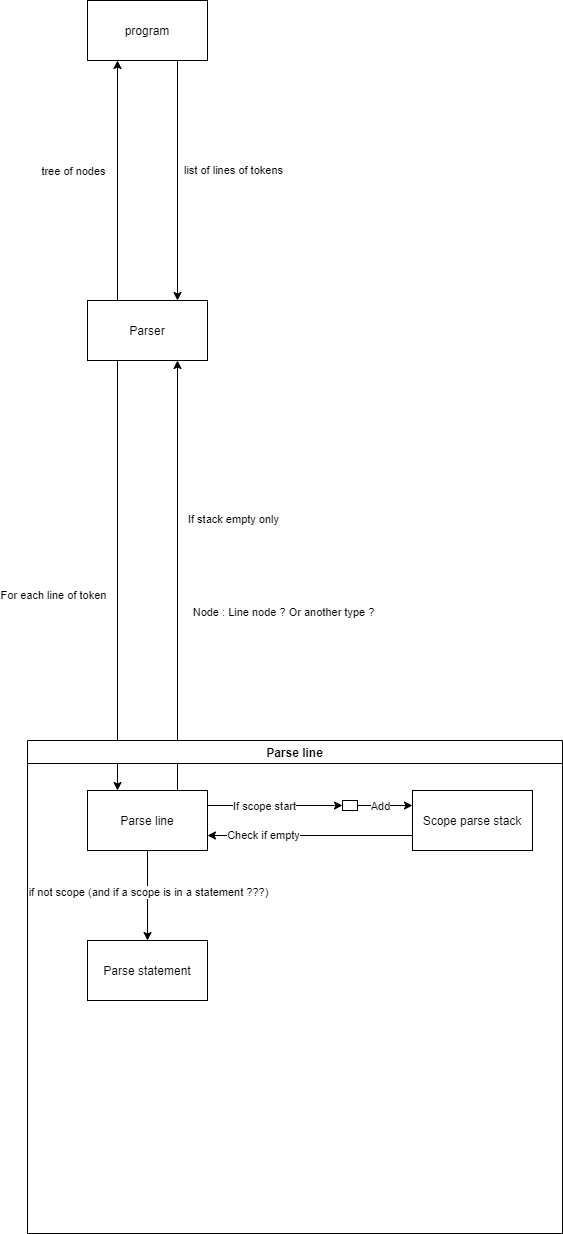

The diagram above was exported from draw.io. Its source (the exported page's mxGraphModel, read from the mxfile embedded in the PNG):
<mxGraphModel dx="865" dy="743" grid="1" gridSize="10" guides="1" tooltips="1" connect="1" arrows="1" fold="1" page="1" pageScale="1" pageWidth="850" pageHeight="1100" math="0" shadow="0">
  <root>
    <mxCell id="0" />
    <mxCell id="1" parent="0" />
    <mxCell id="6" style="edgeStyle=orthogonalEdgeStyle;rounded=0;orthogonalLoop=1;jettySize=auto;html=1;exitX=0.75;exitY=1;exitDx=0;exitDy=0;entryX=0.75;entryY=0;entryDx=0;entryDy=0;" parent="1" source="3" target="4" edge="1">
      <mxGeometry relative="1" as="geometry" />
    </mxCell>
    <mxCell id="7" value="list of lines of tokens" style="edgeLabel;html=1;align=center;verticalAlign=middle;resizable=0;points=[];" parent="6" vertex="1" connectable="0">
      <mxGeometry x="-0.0917" y="-1" relative="1" as="geometry">
        <mxPoint x="56" as="offset" />
      </mxGeometry>
    </mxCell>
    <mxCell id="3" value="program" style="rounded=0;whiteSpace=wrap;html=1;" parent="1" vertex="1">
      <mxGeometry x="365" y="190" width="120" height="60" as="geometry" />
    </mxCell>
    <mxCell id="5" style="edgeStyle=orthogonalEdgeStyle;rounded=0;orthogonalLoop=1;jettySize=auto;html=1;exitX=0.25;exitY=0;exitDx=0;exitDy=0;entryX=0.25;entryY=1;entryDx=0;entryDy=0;" parent="1" source="4" target="3" edge="1">
      <mxGeometry relative="1" as="geometry" />
    </mxCell>
    <mxCell id="8" value="tree of nodes" style="edgeLabel;html=1;align=center;verticalAlign=middle;resizable=0;points=[];" parent="5" vertex="1" connectable="0">
      <mxGeometry x="0.1286" y="1" relative="1" as="geometry">
        <mxPoint x="-44" y="5" as="offset" />
      </mxGeometry>
    </mxCell>
    <mxCell id="10" style="edgeStyle=orthogonalEdgeStyle;rounded=0;orthogonalLoop=1;jettySize=auto;html=1;exitX=0.5;exitY=1;exitDx=0;exitDy=0;" parent="1" source="4" edge="1">
      <mxGeometry relative="1" as="geometry">
        <mxPoint x="425.0689655172414" y="550.0689655172414" as="targetPoint" />
      </mxGeometry>
    </mxCell>
    <mxCell id="11" style="edgeStyle=orthogonalEdgeStyle;rounded=0;orthogonalLoop=1;jettySize=auto;html=1;exitX=0.25;exitY=1;exitDx=0;exitDy=0;entryX=0.25;entryY=0;entryDx=0;entryDy=0;" parent="1" source="4" target="9" edge="1">
      <mxGeometry relative="1" as="geometry" />
    </mxCell>
    <mxCell id="13" value="For each line of token" style="edgeLabel;html=1;align=center;verticalAlign=middle;resizable=0;points=[];" parent="11" vertex="1" connectable="0">
      <mxGeometry x="0.1576" y="1" relative="1" as="geometry">
        <mxPoint x="-66" y="-15" as="offset" />
      </mxGeometry>
    </mxCell>
    <mxCell id="4" value="Parser" style="rounded=0;whiteSpace=wrap;html=1;" parent="1" vertex="1">
      <mxGeometry x="365" y="490" width="120" height="60" as="geometry" />
    </mxCell>
    <mxCell id="14" style="edgeStyle=orthogonalEdgeStyle;rounded=0;orthogonalLoop=1;jettySize=auto;html=1;exitX=0.75;exitY=0;exitDx=0;exitDy=0;entryX=0.75;entryY=1;entryDx=0;entryDy=0;" parent="1" source="9" target="4" edge="1">
      <mxGeometry relative="1" as="geometry" />
    </mxCell>
    <mxCell id="15" value="Node : Line node ? Or another type ?" style="edgeLabel;html=1;align=center;verticalAlign=middle;resizable=0;points=[];" parent="14" vertex="1" connectable="0">
      <mxGeometry x="-0.2743" relative="1" as="geometry">
        <mxPoint x="105" y="-23" as="offset" />
      </mxGeometry>
    </mxCell>
    <mxCell id="33" value="If stack empty only" style="edgeLabel;html=1;align=center;verticalAlign=middle;resizable=0;points=[];" parent="14" vertex="1" connectable="0">
      <mxGeometry x="0.4424" relative="1" as="geometry">
        <mxPoint x="55" y="38" as="offset" />
      </mxGeometry>
    </mxCell>
    <mxCell id="21" value="Parse line" style="swimlane;" parent="1" vertex="1">
      <mxGeometry x="305" y="930" width="535" height="493" as="geometry" />
    </mxCell>
    <mxCell id="26" style="edgeStyle=orthogonalEdgeStyle;rounded=0;orthogonalLoop=1;jettySize=auto;html=1;exitX=1;exitY=0.25;exitDx=0;exitDy=0;entryX=0;entryY=0.5;entryDx=0;entryDy=0;" parent="21" source="9" target="25" edge="1">
      <mxGeometry relative="1" as="geometry" />
    </mxCell>
    <mxCell id="29" value="If scope start" style="edgeLabel;html=1;align=center;verticalAlign=middle;resizable=0;points=[];" parent="26" vertex="1" connectable="0">
      <mxGeometry x="-0.164" relative="1" as="geometry">
        <mxPoint as="offset" />
      </mxGeometry>
    </mxCell>
    <mxCell id="35" style="edgeStyle=orthogonalEdgeStyle;rounded=0;orthogonalLoop=1;jettySize=auto;html=1;exitX=0.5;exitY=1;exitDx=0;exitDy=0;entryX=0.5;entryY=0;entryDx=0;entryDy=0;" parent="21" source="9" target="36" edge="1">
      <mxGeometry relative="1" as="geometry">
        <mxPoint x="119.99999999999989" y="180" as="targetPoint" />
      </mxGeometry>
    </mxCell>
    <mxCell id="37" value="if not scope (and if a scope is in a statement ???)" style="edgeLabel;html=1;align=center;verticalAlign=middle;resizable=0;points=[];" parent="35" vertex="1" connectable="0">
      <mxGeometry x="-0.0866" relative="1" as="geometry">
        <mxPoint as="offset" />
      </mxGeometry>
    </mxCell>
    <mxCell id="9" value="Parse line" style="rounded=0;whiteSpace=wrap;html=1;" parent="21" vertex="1">
      <mxGeometry x="60" y="50" width="120" height="60" as="geometry" />
    </mxCell>
    <mxCell id="31" style="edgeStyle=orthogonalEdgeStyle;rounded=0;orthogonalLoop=1;jettySize=auto;html=1;exitX=0;exitY=0.75;exitDx=0;exitDy=0;entryX=1;entryY=0.75;entryDx=0;entryDy=0;" parent="21" source="22" target="9" edge="1">
      <mxGeometry relative="1" as="geometry" />
    </mxCell>
    <mxCell id="32" value="Check if empty" style="edgeLabel;html=1;align=center;verticalAlign=middle;resizable=0;points=[];" parent="31" vertex="1" connectable="0">
      <mxGeometry x="0.7461" y="-1" relative="1" as="geometry">
        <mxPoint x="29" as="offset" />
      </mxGeometry>
    </mxCell>
    <mxCell id="22" value="Scope parse stack" style="rounded=0;whiteSpace=wrap;html=1;" parent="21" vertex="1">
      <mxGeometry x="385" y="50" width="120" height="60" as="geometry" />
    </mxCell>
    <mxCell id="27" style="edgeStyle=orthogonalEdgeStyle;rounded=0;orthogonalLoop=1;jettySize=auto;html=1;exitX=1;exitY=0.5;exitDx=0;exitDy=0;entryX=0;entryY=0.25;entryDx=0;entryDy=0;" parent="21" source="25" target="22" edge="1">
      <mxGeometry relative="1" as="geometry" />
    </mxCell>
    <mxCell id="28" value="Add" style="edgeLabel;html=1;align=center;verticalAlign=middle;resizable=0;points=[];" parent="27" vertex="1" connectable="0">
      <mxGeometry x="-0.2118" relative="1" as="geometry">
        <mxPoint as="offset" />
      </mxGeometry>
    </mxCell>
    <mxCell id="25" value="" style="rounded=0;whiteSpace=wrap;html=1;" parent="21" vertex="1">
      <mxGeometry x="315" y="60" width="15" height="10" as="geometry" />
    </mxCell>
    <mxCell id="36" value="Parse statement" style="rounded=0;whiteSpace=wrap;html=1;" parent="21" vertex="1">
      <mxGeometry x="60" y="200" width="120" height="60" as="geometry" />
    </mxCell>
  </root>
</mxGraphModel>